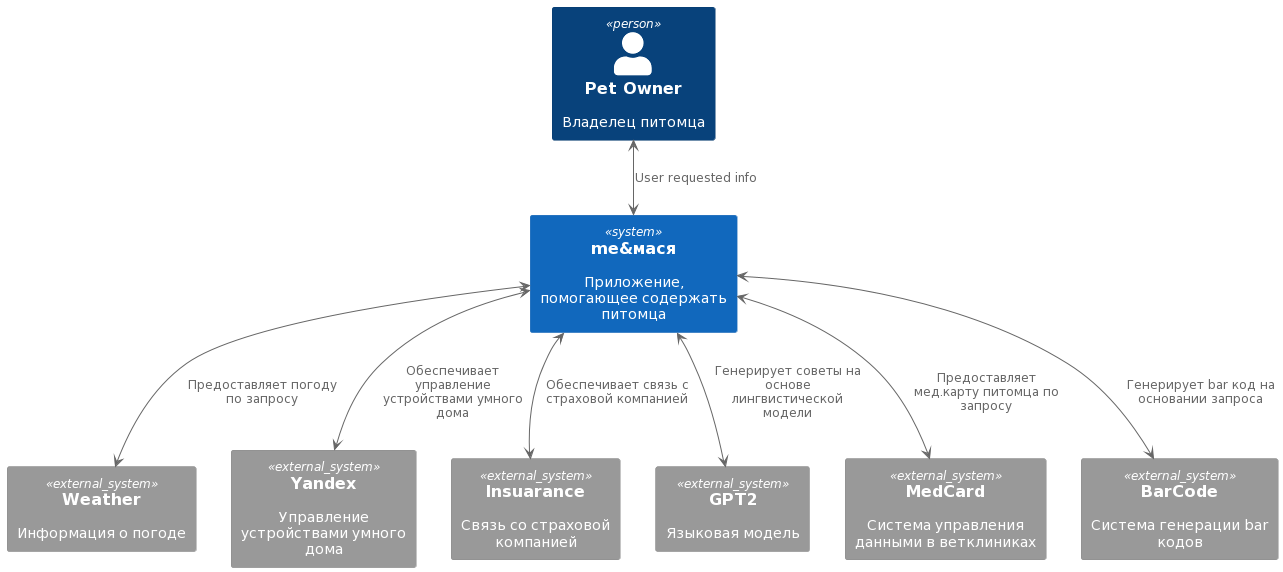

The diagram above was rendered by PlantUML. Its source (embedded in the PNG):
@startuml
!include https://raw.githubusercontent.com/plantuml-stdlib/C4-PlantUML/master/C4_Context.puml

Person(user, "Pet Owner", "Владелец питомца")
System(petAssistant, "me&мася", "Приложение, помогающее содержать питомца")
System_Ext(WeatherAPI, "Weather", "Информация о погоде")
System_Ext(YandexAPI, "Yandex", "Управление устройствами умного дома")
System_Ext(InsuaranceAPI, "Insuarance", "Связь со страховой компанией")
System_Ext(GPTAPI, "GPT2", "Языковая модель")
System_Ext(MedCardAPI, "MedCard", "Система управления данными в ветклиниках")
System_Ext(BarCodeAPI, "BarCode", "Система генерации bar кодов")

user <--> petAssistant : "User requested info"
petAssistant <--> WeatherAPI : "Предоставляет погоду по запросу"
petAssistant <--> YandexAPI: "Обеспечивает управление устройствами умного дома"
petAssistant <--> InsuaranceAPI: "Обеспечивает связь с страховой компанией"
petAssistant <--> GPTAPI: "Генерирует советы на основе лингвистической модели"
petAssistant <--> MedCardAPI: "Предоставляет мед.карту питомца по запросу"
petAssistant <--> BarCodeAPI: "Генерирует bar код на основании запроса"
@enduml